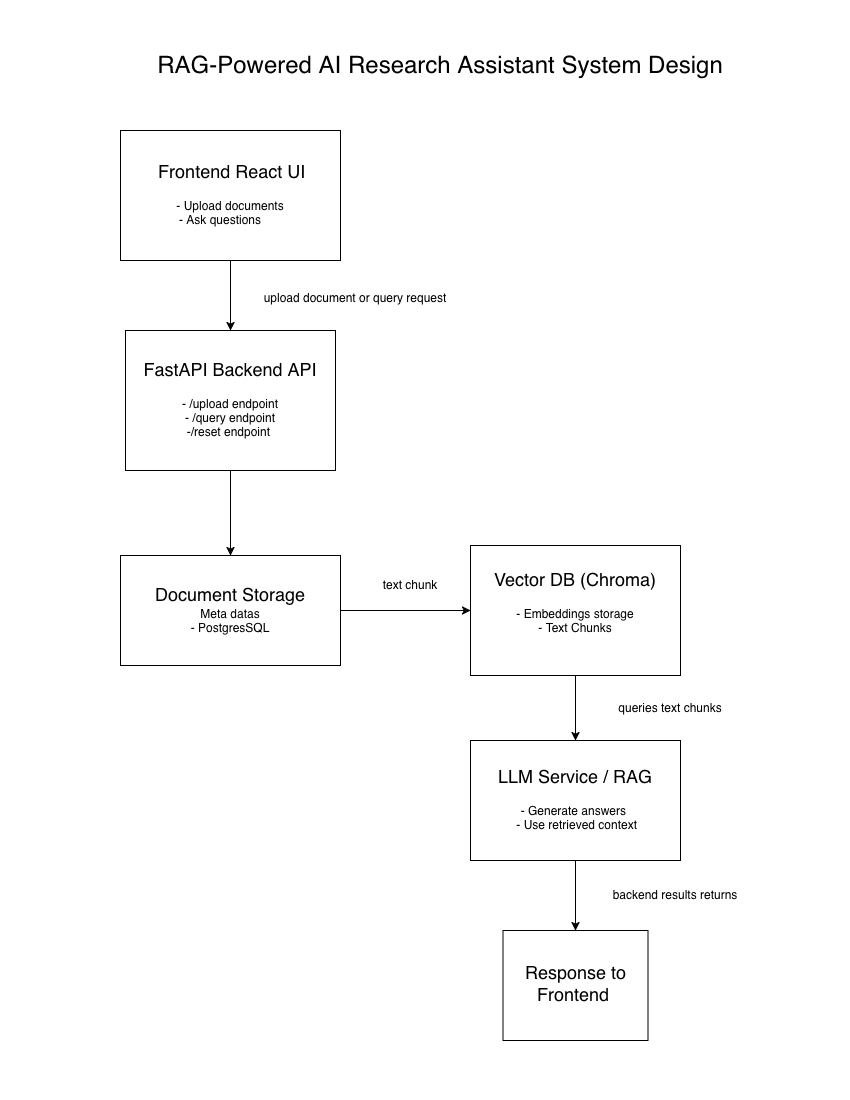

The diagram above was exported from draw.io. Its source (the exported page's mxGraphModel, read from the mxfile embedded in the PNG):
<mxGraphModel dx="2946" dy="1104" grid="1" gridSize="10" guides="1" tooltips="1" connect="1" arrows="1" fold="1" page="1" pageScale="1" pageWidth="850" pageHeight="1100" math="0" shadow="0">
  <root>
    <mxCell id="0" />
    <mxCell id="1" parent="0" />
    <mxCell id="9yCgK5qjZmjLvGO1Hk2x-9" edge="1" parent="1" source="9yCgK5qjZmjLvGO1Hk2x-1" style="edgeStyle=orthogonalEdgeStyle;rounded=0;orthogonalLoop=1;jettySize=auto;html=1;" target="9yCgK5qjZmjLvGO1Hk2x-3">
      <mxGeometry relative="1" as="geometry" />
    </mxCell>
    <mxCell id="9yCgK5qjZmjLvGO1Hk2x-1" parent="1" style="rounded=0;whiteSpace=wrap;html=1;" value="&lt;div&gt;&amp;nbsp;&lt;font style=&quot;font-size: 18px;&quot;&gt;Frontend React UI&lt;/font&gt;&lt;br&gt;&lt;br&gt;&lt;/div&gt;&lt;div&gt;- Upload documents&lt;/div&gt;&lt;div&gt;- Ask questions&amp;nbsp; &amp;nbsp; &amp;nbsp;&amp;nbsp;&lt;/div&gt;" vertex="1">
      <mxGeometry height="130" width="220" x="120" y="130" as="geometry" />
    </mxCell>
    <mxCell id="9yCgK5qjZmjLvGO1Hk2x-10" edge="1" parent="1" source="9yCgK5qjZmjLvGO1Hk2x-3" style="edgeStyle=orthogonalEdgeStyle;rounded=0;orthogonalLoop=1;jettySize=auto;html=1;" target="9yCgK5qjZmjLvGO1Hk2x-6">
      <mxGeometry relative="1" as="geometry" />
    </mxCell>
    <mxCell id="9yCgK5qjZmjLvGO1Hk2x-3" parent="1" style="whiteSpace=wrap;html=1;" value="&lt;div&gt;&lt;font style=&quot;font-size: 18px;&quot;&gt;FastAPI Backend API&lt;/font&gt;&lt;/div&gt;&lt;div&gt;&lt;br&gt;&lt;/div&gt;&lt;div&gt;- /upload endpoint&lt;/div&gt;&lt;div&gt;- /query endpoint&lt;/div&gt;&lt;div&gt;-/reset endpoint&amp;nbsp;&lt;/div&gt;" vertex="1">
      <mxGeometry height="140" width="210" x="125" y="330" as="geometry" />
    </mxCell>
    <mxCell id="9yCgK5qjZmjLvGO1Hk2x-14" edge="1" parent="1" source="9yCgK5qjZmjLvGO1Hk2x-5" style="edgeStyle=orthogonalEdgeStyle;rounded=0;orthogonalLoop=1;jettySize=auto;html=1;entryX=0.5;entryY=0;entryDx=0;entryDy=0;" target="9yCgK5qjZmjLvGO1Hk2x-7">
      <mxGeometry relative="1" as="geometry" />
    </mxCell>
    <mxCell id="9yCgK5qjZmjLvGO1Hk2x-5" parent="1" style="whiteSpace=wrap;html=1;" value="&lt;div&gt;&lt;font style=&quot;font-size: 18px;&quot;&gt;Vector DB (Chroma&lt;/font&gt;&lt;font style=&quot;font-size: 18px;&quot;&gt;)&lt;/font&gt;&lt;/div&gt;&lt;div&gt;&lt;br&gt;&lt;/div&gt;&lt;div&gt;- Embeddings storage&lt;/div&gt;&lt;div&gt;- Text Chunks&lt;/div&gt;&lt;div&gt;&lt;br&gt;&lt;/div&gt;" vertex="1">
      <mxGeometry height="130" width="210" x="470" y="545" as="geometry" />
    </mxCell>
    <mxCell id="9yCgK5qjZmjLvGO1Hk2x-11" edge="1" parent="1" source="9yCgK5qjZmjLvGO1Hk2x-6" style="edgeStyle=orthogonalEdgeStyle;rounded=0;orthogonalLoop=1;jettySize=auto;html=1;entryX=0;entryY=0.5;entryDx=0;entryDy=0;" target="9yCgK5qjZmjLvGO1Hk2x-5">
      <mxGeometry relative="1" as="geometry" />
    </mxCell>
    <mxCell id="9yCgK5qjZmjLvGO1Hk2x-6" parent="1" style="whiteSpace=wrap;html=1;" value="&lt;div&gt;&lt;font style=&quot;font-size: 18px;&quot;&gt;Document Storage&lt;/font&gt;&lt;/div&gt;&lt;div&gt;Meta datas&lt;/div&gt;&lt;div&gt;- PostgresSQL&lt;/div&gt;" vertex="1">
      <mxGeometry height="110" width="220" x="120" y="555" as="geometry" />
    </mxCell>
    <mxCell id="9yCgK5qjZmjLvGO1Hk2x-13" edge="1" parent="1" source="9yCgK5qjZmjLvGO1Hk2x-7" style="edgeStyle=orthogonalEdgeStyle;rounded=0;orthogonalLoop=1;jettySize=auto;html=1;" target="9yCgK5qjZmjLvGO1Hk2x-8">
      <mxGeometry relative="1" as="geometry" />
    </mxCell>
    <mxCell id="9yCgK5qjZmjLvGO1Hk2x-7" parent="1" style="whiteSpace=wrap;html=1;" value="&lt;div&gt;&lt;font style=&quot;font-size: 18px;&quot;&gt;LLM Service / RAG&lt;/font&gt;&lt;/div&gt;&lt;div&gt;&lt;br&gt;&lt;/div&gt;&lt;div&gt;- Generate answers&amp;nbsp;&lt;/div&gt;&lt;div&gt;&amp;nbsp;- Use retrieved context&lt;/div&gt;" vertex="1">
      <mxGeometry height="120" width="210" x="470" y="740" as="geometry" />
    </mxCell>
    <mxCell id="9yCgK5qjZmjLvGO1Hk2x-8" parent="1" style="whiteSpace=wrap;html=1;" value="&lt;font style=&quot;font-size: 18px;&quot;&gt;Response to Frontend&amp;nbsp;&lt;/font&gt;" vertex="1">
      <mxGeometry height="110" width="145" x="502.5" y="930" as="geometry" />
    </mxCell>
    <mxCell id="9yCgK5qjZmjLvGO1Hk2x-16" parent="1" style="text;html=1;whiteSpace=wrap;strokeColor=none;fillColor=none;align=center;verticalAlign=middle;rounded=0;" value="&lt;font style=&quot;font-size: 24px;&quot;&gt;RAG-Powered AI Research Assistant&lt;/font&gt;&lt;font style=&quot;font-size: 24px;&quot;&gt;&amp;nbsp;System Design&lt;/font&gt;&lt;div&gt;&lt;font size=&quot;3&quot;&gt;&lt;br&gt;&lt;/font&gt;&lt;/div&gt;&lt;div&gt;&lt;font size=&quot;3&quot;&gt;&lt;br&gt;&lt;br&gt;&lt;/font&gt;&lt;/div&gt;" vertex="1">
      <mxGeometry height="30" width="720" x="80" y="80" as="geometry" />
    </mxCell>
    <mxCell id="9yCgK5qjZmjLvGO1Hk2x-19" parent="1" style="text;html=1;whiteSpace=wrap;strokeColor=none;fillColor=none;align=center;verticalAlign=middle;rounded=0;" value="&lt;div&gt;upload document or query request&lt;/div&gt;&lt;div&gt;&lt;br&gt;&lt;/div&gt;" vertex="1">
      <mxGeometry height="30" width="210" x="250" y="290" as="geometry" />
    </mxCell>
    <mxCell id="9yCgK5qjZmjLvGO1Hk2x-20" parent="1" style="text;html=1;whiteSpace=wrap;strokeColor=none;fillColor=none;align=center;verticalAlign=middle;rounded=0;" value="text chunk" vertex="1">
      <mxGeometry height="30" width="60" x="380" y="570" as="geometry" />
    </mxCell>
    <mxCell id="9yCgK5qjZmjLvGO1Hk2x-21" parent="1" style="text;html=1;whiteSpace=wrap;strokeColor=none;fillColor=none;align=center;verticalAlign=middle;rounded=0;" value="backend results returns" vertex="1">
      <mxGeometry height="30" width="190" x="580" y="880" as="geometry" />
    </mxCell>
    <mxCell id="9yCgK5qjZmjLvGO1Hk2x-22" parent="1" style="text;html=1;whiteSpace=wrap;strokeColor=none;fillColor=none;align=center;verticalAlign=middle;rounded=0;" value="&lt;div&gt;queries text chunks&lt;/div&gt;&lt;div&gt;&lt;br&gt;&lt;/div&gt;" vertex="1">
      <mxGeometry height="30" width="120" x="610" y="700" as="geometry" />
    </mxCell>
  </root>
</mxGraphModel>